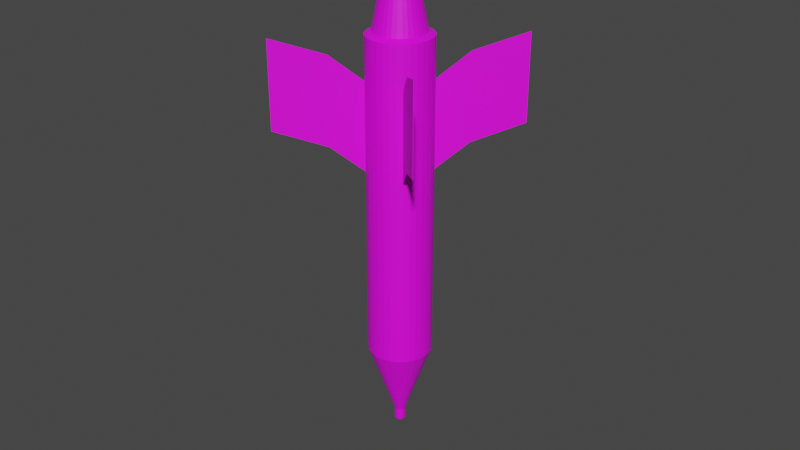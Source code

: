 # Source: 9M14_Malyutka.blend  (saved by Blender 2.80.75; exported with 4.5.12 LTS)
import bpy
from mathutils import Matrix  # noqa: F401  (used for matrix-valued properties, if any)

bpy.ops.wm.read_factory_settings(use_empty=True)
scene = bpy.context.scene
scene.name = 'Scene'

# ---- collections
col_collection = bpy.data.collections.new('Collection'); scene.collection.children.link(col_collection)

# ---- images (referenced by path relative to the original .blend; pixels are not part of the script)
import os
ASSET_DIR = os.environ.get("B2B_ASSET_DIR", "")  # directory of the original .blend (textures are referenced by path, not embedded)
HERE = os.path.dirname(os.path.abspath(__file__))  # packed textures are extracted next to this script under _unpacked/

def load_image(name, relpath, width, height, colorspace="sRGB"):
    """Load a texture the original file referenced (path relative to the .blend, or extracted next to this script)."""
    p = next((c for c in (os.path.join(HERE, relpath), os.path.join(ASSET_DIR, relpath)) if relpath and os.path.exists(c)), "")
    if p:
        img = bpy.data.images.load(p, check_existing=True)
        img.name = name
    else:  # same state as the original file: an image datablock whose file is absent (Cycles renders it pink)
        img = bpy.data.images.new(name, width, height)
        img.source = "FILE"
        img.filepath = "//" + (relpath or name)
    img.colorspace_settings.name = colorspace
    return img
img_9m14malyutka_png = load_image('9M14Malyutka.png', '9M14Malyutka.png', 1024, 1024, 'sRGB')

# ---- materials (node trees are filled in below, after node groups)
mat_9m14malyutka = bpy.data.materials.new('9M14Malyutka')
mat_9m14malyutka.use_transparent_shadow = False

# ---- material node trees
mat_9m14malyutka.use_nodes = True; mat_9m14malyutka.node_tree.nodes.clear()
_N = mat_9m14malyutka.node_tree.nodes; _L = mat_9m14malyutka.node_tree.links
n0 = _N.new('ShaderNodeOutputMaterial'); n0.name = 'Material Output'; n0.location = (300, 300)
n1 = _N.new('ShaderNodeBsdfPrincipled'); n1.name = 'Principled BSDF'; n1.location = (10, 300)
n1.distribution = 'GGX'
n1.subsurface_method = 'BURLEY'
n1.inputs[3].default_value = 1.45
n1.inputs[27].default_value = (0.0, 0.0, 0.0, 1.0)
n1.inputs[28].default_value = 1.0
n2 = _N.new('ShaderNodeTexImage'); n2.name = 'Image Texture'; n2.location = (-280, 280)
n2.image = img_9m14malyutka_png
_L.new(n1.outputs[0], n0.inputs[0])
_L.new(n2.outputs[0], n1.inputs[0])
n0.is_active_output = True

# ---- world
world_world = bpy.data.worlds.new('World'); scene.world = world_world
world_world.use_nodes = True; world_world.node_tree.nodes.clear()
_N = world_world.node_tree.nodes; _L = world_world.node_tree.links
n0 = _N.new('ShaderNodeOutputWorld'); n0.name = 'World Output'; n0.location = (300, 300)
n1 = _N.new('ShaderNodeBackground'); n1.name = 'Background'; n1.location = (10, 300)
n1.inputs[0].default_value = (0.05088, 0.05088, 0.05088, 1.0)
_L.new(n1.outputs[0], n0.inputs[0])
n0.is_active_output = True
world_world.color = (0.05088, 0.05088, 0.05088)
world_world.use_sun_shadow = False
world_world.sun_shadow_jitter_overblur = 0.0

# ---- meshes
me_cylinder = bpy.data.meshes.new('Cylinder')
me_cylinder.from_pydata([(-1.17e-08, 1.0, -4.84), (-1.17e-08, 1.0, 5.287), (0.1951, 0.9808, -4.84), (0.1951, 0.9808, 5.287), (0.3827, 0.9239, -4.84), (0.3827, 0.9239, 5.287), (0.5556, 0.8315, -4.84), (0.5556, 0.8315, 5.287), (0.7071, 0.7071, -4.84), (0.7071, 0.7071, 5.287), (0.8315, 0.5556, -4.84), (0.8315, 0.5556, 5.287), (0.9239, 0.3827, -4.84), (0.9239, 0.3827, 5.287), (0.9808, 0.1951, -4.84), (0.9808, 0.1951, 5.287), (1.0, -2.358e-07, -4.84), (1.0, 3.777e-07, 5.287), (0.9808, -0.1951, -4.84), (0.9808, -0.1951, 5.287), (0.9239, -0.3827, -4.84), (0.9239, -0.3827, 5.287), (0.8315, -0.5556, -4.84), (0.8315, -0.5556, 5.287), (0.7071, -0.7071, -4.84), (0.7071, -0.7071, 5.287), (0.5556, -0.8315, -4.84), (0.5556, -0.8315, 5.287), (0.3827, -0.9239, -4.84), (0.3827, -0.9239, 5.287), (0.1951, -0.9808, -4.84), (0.1951, -0.9808, 5.287), (-3.375e-07, -1.0, -4.84), (-3.375e-07, -1.0, 5.287), (-0.1951, -0.9808, -4.84), (-0.1951, -0.9808, 5.287), (-0.3827, -0.9239, -4.84), (-0.3827, -0.9239, 5.287), (-0.5556, -0.8315, -4.84), (-0.5556, -0.8315, 5.287), (-0.7071, -0.7071, -4.84), (-0.7071, -0.7071, 5.287), (-0.8315, -0.5556, -4.84), (-0.8315, -0.5556, 5.287), (-0.9239, -0.3827, -4.84), (-0.9239, -0.3827, 5.287), (-0.9808, -0.1951, -4.84), (-0.9808, -0.1951, 5.287), (-1.0, 6.543e-07, -4.84), (-1.0, 1.268e-06, 5.287), (-0.9808, 0.1951, -4.84), (-0.9808, 0.1951, 5.287), (-0.9239, 0.3827, -4.84), (-0.9239, 0.3827, 5.287), (-0.8315, 0.5556, -4.84), (-0.8315, 0.5556, 5.287), (-0.7071, 0.7071, -4.84), (-0.7071, 0.7071, 5.287), (-0.5556, 0.8315, -4.84), (-0.5556, 0.8315, 5.287), (-0.3827, 0.9239, -4.84), (-0.3827, 0.9239, 5.287), (-0.1951, 0.9808, -4.84), (-0.1951, 0.9808, 5.287), (9.377e-08, 0.1693, -7.204), (0.03304, 0.1661, -7.204), (0.0648, 0.1564, -7.204), (0.09408, 0.1408, -7.204), (0.1197, 0.1197, -7.204), (0.1408, 0.09408, -7.204), (0.1564, 0.0648, -7.204), (0.1661, 0.03304, -7.204), (0.1693, -1.582e-08, -7.204), (0.1661, -0.03304, -7.204), (0.1564, -0.0648, -7.204), (0.1408, -0.09408, -7.204), (0.1197, -0.1197, -7.204), (0.09408, -0.1408, -7.204), (0.0648, -0.1564, -7.204), (0.03304, -0.1661, -7.204), (3.859e-08, -0.1693, -7.204), (-0.03304, -0.1661, -7.204), (-0.0648, -0.1564, -7.204), (-0.09408, -0.1408, -7.204), (-0.1197, -0.1197, -7.204), (-0.1408, -0.09408, -7.204), (-0.1564, -0.0648, -7.204), (-0.1661, -0.03304, -7.204), (-0.1693, 1.349e-07, -7.204), (-0.1661, 0.03304, -7.204), (-0.1564, 0.0648, -7.204), (-0.1408, 0.09408, -7.204), (-0.1197, 0.1197, -7.204), (-0.09408, 0.1408, -7.204), (-0.0648, 0.1564, -7.204), (-0.03304, 0.1661, -7.204), (-2.117e-06, 0.1693, -7.586), (0.03303, 0.1661, -7.586), (0.0648, 0.1564, -7.586), (0.09408, 0.1408, -7.586), (0.1197, 0.1197, -7.586), (0.1408, 0.09408, -7.586), (0.1564, 0.0648, -7.586), (0.1661, 0.03304, -7.586), (0.1693, -1.582e-08, -7.586), (0.1661, -0.03304, -7.586), (0.1564, -0.0648, -7.586), (0.1408, -0.09408, -7.586), (0.1197, -0.1197, -7.586), (0.09408, -0.1408, -7.586), (0.0648, -0.1564, -7.586), (0.03303, -0.1661, -7.586), (-2.173e-06, -0.1693, -7.586), (-0.03304, -0.1661, -7.586), (-0.0648, -0.1564, -7.586), (-0.09408, -0.1408, -7.586), (-0.1197, -0.1197, -7.586), (-0.1408, -0.09408, -7.586), (-0.1564, -0.0648, -7.586), (-0.1661, -0.03304, -7.586), (-0.1693, 1.349e-07, -7.586), (-0.1661, 0.03304, -7.586), (-0.1564, 0.0648, -7.586), (-0.1408, 0.09408, -7.586), (-0.1197, 0.1197, -7.586), (-0.09408, 0.1408, -7.586), (-0.0648, 0.1564, -7.586), (-0.03304, 0.1661, -7.586), (-2.114e-06, 0.133, -7.648), (0.02595, 0.1305, -7.648), (0.0509, 0.1229, -7.648), (0.07389, 0.1106, -7.648), (0.09405, 0.09405, -7.648), (0.1106, 0.07389, -7.648), (0.1229, 0.0509, -7.648), (0.1304, 0.02595, -7.648), (0.133, -7.269e-09, -7.648), (0.1304, -0.02595, -7.648), (0.1229, -0.0509, -7.648), (0.1106, -0.07389, -7.648), (0.09405, -0.09405, -7.648), (0.07389, -0.1106, -7.648), (0.0509, -0.1229, -7.648), (0.02595, -0.1305, -7.648), (-2.157e-06, -0.133, -7.648), (-0.02595, -0.1305, -7.648), (-0.0509, -0.1229, -7.648), (-0.0739, -0.1106, -7.648), (-0.09405, -0.09405, -7.648), (-0.1106, -0.07389, -7.648), (-0.1229, -0.0509, -7.648), (-0.1305, -0.02595, -7.648), (-0.133, 1.111e-07, -7.648), (-0.1305, 0.02595, -7.648), (-0.1229, 0.0509, -7.648), (-0.1106, 0.07389, -7.648), (-0.09405, 0.09405, -7.648), (-0.0739, 0.1106, -7.648), (-0.0509, 0.1229, -7.648), (-0.02595, 0.1305, -7.648), (-2.11e-06, 0.09298, -7.68), (0.01814, 0.09119, -7.68), (0.03558, 0.0859, -7.68), (0.05165, 0.07731, -7.68), (0.06574, 0.06575, -7.68), (0.07731, 0.05166, -7.68), (0.0859, 0.03558, -7.68), (0.09119, 0.01814, -7.68), (0.09298, 3.479e-09, -7.68), (0.09119, -0.01814, -7.68), (0.0859, -0.03558, -7.68), (0.07731, -0.05166, -7.68), (0.06574, -0.06575, -7.68), (0.05165, -0.07731, -7.68), (0.03558, -0.0859, -7.68), (0.01814, -0.09119, -7.68), (-2.14e-06, -0.09298, -7.68), (-0.01814, -0.09119, -7.68), (-0.03558, -0.0859, -7.68), (-0.05166, -0.07731, -7.68), (-0.06575, -0.06575, -7.68), (-0.07731, -0.05166, -7.68), (-0.0859, -0.03558, -7.68), (-0.09119, -0.01814, -7.68), (-0.09298, 8.624e-08, -7.68), (-0.09119, 0.01814, -7.68), (-0.0859, 0.03558, -7.68), (-0.07731, 0.05166, -7.68), (-0.06575, 0.06575, -7.68), (-0.05166, 0.07731, -7.68), (-0.03558, 0.0859, -7.68), (-0.01814, 0.09119, -7.68), (-2.105e-06, 0.0467, -7.702), (0.009108, 0.0458, -7.702), (0.01787, 0.04314, -7.702), (0.02594, 0.03883, -7.702), (0.03302, 0.03302, -7.702), (0.03883, 0.02594, -7.702), (0.04314, 0.01787, -7.702), (0.0458, 0.00911, -7.702), (0.0467, 1.565e-08, -7.702), (0.0458, -0.00911, -7.702), (0.04314, -0.01787, -7.702), (0.03883, -0.02594, -7.702), (0.03302, -0.03302, -7.702), (0.02594, -0.03883, -7.702), (0.01787, -0.04314, -7.702), (0.009108, -0.0458, -7.702), (-2.12e-06, -0.0467, -7.702), (-0.009112, -0.0458, -7.702), (-0.01787, -0.04314, -7.702), (-0.02595, -0.03883, -7.702), (-0.03302, -0.03302, -7.702), (-0.03883, -0.02594, -7.702), (-0.04315, -0.01787, -7.702), (-0.0458, -0.00911, -7.702), (-0.0467, 5.722e-08, -7.702), (-0.0458, 0.00911, -7.702), (-0.04315, 0.01787, -7.702), (-0.03883, 0.02594, -7.702), (-0.03302, 0.03302, -7.702), (-0.02595, 0.03883, -7.702), (-0.01787, 0.04314, -7.702), (-0.009112, 0.0458, -7.702), (-2.1e-06, 2.545e-08, -7.724), (-0.3072, 0.7415, 5.375), (-0.4459, 0.6674, 5.375), (-0.5676, 0.5676, 5.375), (-0.6674, 0.4459, 5.375), (-0.7415, 0.3072, 5.375), (-0.7872, 0.1566, 5.375), (-0.8026, 1.142e-06, 5.375), (-0.7872, -0.1566, 5.375), (-0.7415, -0.3072, 5.375), (-0.6674, -0.4459, 5.375), (-0.5676, -0.5676, 5.375), (-0.4459, -0.6674, 5.375), (-0.3072, -0.7415, 5.375), (-0.1566, -0.7872, 5.375), (-2.472e-07, -0.8026, 5.375), (0.1566, -0.7872, 5.375), (0.3072, -0.7415, 5.375), (0.4459, -0.6674, 5.375), (0.5676, -0.5676, 5.375), (0.6674, -0.4459, 5.375), (0.7415, -0.3072, 5.375), (0.7872, -0.1566, 5.375), (0.8026, 4.275e-07, 5.375), (0.7872, 0.1566, 5.375), (0.7415, 0.3072, 5.375), (0.6674, 0.4459, 5.375), (0.5676, 0.5676, 5.375), (0.4459, 0.6674, 5.375), (0.3072, 0.7415, 5.375), (1.429e-08, 0.8026, 5.375), (0.1566, 0.7872, 5.375), (-0.1566, 0.7872, 5.375), (2.055e-07, 0.4255, 6.506), (-0.08301, 0.4173, 6.506), (-0.1628, 0.3931, 6.506), (-0.2364, 0.3538, 6.506), (-0.3009, 0.3009, 6.506), (-0.3538, 0.2364, 6.506), (-0.3931, 0.1628, 6.506), (-0.4173, 0.08301, 6.506), (-0.4255, 8.693e-07, 6.506), (-0.4173, -0.08301, 6.506), (-0.3931, -0.1628, 6.506), (-0.3538, -0.2364, 6.506), (-0.3009, -0.3009, 6.506), (-0.2364, -0.3538, 6.506), (-0.1628, -0.3931, 6.506), (-0.08301, -0.4173, 6.506), (1.064e-07, -0.4255, 6.506), (0.08301, -0.4173, 6.506), (0.1628, -0.3931, 6.506), (0.2364, -0.3538, 6.506), (0.3009, -0.3009, 6.506), (0.3538, -0.2364, 6.506), (0.3931, -0.1628, 6.506), (0.4173, -0.08301, 6.506), (0.4255, 4.503e-07, 6.506), (0.4173, 0.08301, 6.506), (0.3931, 0.1628, 6.506), (0.3538, 0.2364, 6.506), (0.3009, 0.3009, 6.506), (0.2364, 0.3538, 6.506), (0.1628, 0.3931, 6.506), (0.08301, 0.4173, 6.506), (0.4767, 0.3185, 6.506), (0.4054, 0.4054, 6.506), (0.5297, 0.2194, 6.506), (0.5623, 0.1119, 6.506), (0.5734, 4.736e-07, 6.506), (0.5623, -0.1119, 6.506), (0.5297, -0.2194, 6.506), (0.4767, -0.3185, 6.506), (0.4054, -0.4054, 6.506), (0.3185, -0.4767, 6.506), (0.2194, -0.5297, 6.506), (0.1119, -0.5623, 6.506), (6.251e-08, -0.5734, 6.506), (-0.1119, -0.5623, 6.506), (-0.2194, -0.5297, 6.506), (-0.3185, -0.4767, 6.506), (-0.4054, -0.4054, 6.506), (-0.4767, -0.3185, 6.506), (-0.5297, -0.2194, 6.506), (-0.5623, -0.1119, 6.506), (-0.5734, 9.84e-07, 6.506), (-0.5623, 0.1119, 6.506), (-0.5297, 0.2194, 6.506), (-0.4767, 0.3185, 6.506), (-0.4054, 0.4054, 6.506), (-0.3185, 0.4767, 6.506), (-0.2194, 0.5297, 6.506), (-0.1119, 0.5623, 6.506), (2.493e-07, 0.5734, 6.506), (0.3185, 0.4767, 6.506), (0.2194, 0.5297, 6.506), (0.1119, 0.5623, 6.506), (0.3538, 0.2364, 5.496), (0.3009, 0.3009, 5.496), (0.3931, 0.1628, 5.496), (0.4173, 0.08301, 5.496), (0.4255, 4.503e-07, 5.496), (0.4173, -0.08301, 5.496), (0.3931, -0.1628, 5.496), (0.3538, -0.2364, 5.496), (0.3009, -0.3009, 5.496), (0.2364, -0.3538, 5.496), (0.1628, -0.3931, 5.496), (0.08301, -0.4173, 5.496), (-1.171e-06, -0.4255, 5.496), (-0.08301, -0.4173, 5.496), (-0.1628, -0.3931, 5.496), (-0.2364, -0.3538, 5.496), (-0.3009, -0.3009, 5.496), (-0.3538, -0.2364, 5.496), (-0.3931, -0.1628, 5.496), (-0.4173, -0.08301, 5.496), (-0.4255, 8.693e-07, 5.496), (-0.4173, 0.08301, 5.496), (-0.3931, 0.1628, 5.496), (-0.3538, 0.2364, 5.496), (-0.3009, 0.3009, 5.496), (-0.2364, 0.3538, 5.496), (-0.1628, 0.3931, 5.496), (-0.08301, 0.4173, 5.496), (-1.072e-06, 0.4255, 5.496), (0.2364, 0.3538, 5.496), (0.1628, 0.3931, 5.496), (0.08301, 0.4173, 5.496), (2.017, 0.009593, 1.987), (0.9908, 0.009593, 1.181), (2.017, 0.009594, 4.739), (0.9908, 0.009593, 3.935), (2.017, -0.009593, 1.987), (0.9908, -0.009593, 1.181), (2.017, -0.009593, 4.739), (0.9908, -0.009593, 3.935), (3.649, 0.009593, 2.535), (3.649, 0.009594, 5.247), (3.649, -0.009593, 2.535), (3.649, -0.009592, 5.247), (-2.017, 0.009593, 1.987), (-0.9908, 0.009593, 1.181), (-2.017, 0.009593, 4.739), (-0.9908, 0.009593, 3.935), (-2.017, -0.009593, 1.987), (-0.9908, -0.009593, 1.181), (-2.017, -0.009593, 4.739), (-0.9908, -0.009593, 3.935), (-3.649, 0.009593, 2.535), (-3.649, 0.009593, 5.247), (-3.649, -0.009593, 2.535), (-3.649, -0.009593, 5.247), (-0.009593, 2.017, 1.987), (-0.009593, 0.9908, 1.181), (-0.009593, 2.017, 4.739), (-0.009593, 0.9908, 3.935), (0.009593, 2.017, 1.987), (0.009593, 0.9908, 1.181), (0.009593, 2.017, 4.739), (0.009593, 0.9908, 3.935), (-0.009593, 3.649, 2.535), (-0.009593, 3.649, 5.247), (0.009593, 3.649, 2.535), (0.009593, 3.649, 5.247), (-0.009593, -2.017, 1.987), (-0.009593, -0.9908, 1.181), (-0.009593, -2.017, 4.739), (-0.009593, -0.9908, 3.935), (0.009593, -2.017, 1.987), (0.009593, -0.9908, 1.181), (0.009593, -2.017, 4.739), (0.009593, -0.9908, 3.935), (-0.009593, -3.649, 2.535), (-0.009593, -3.649, 5.247), (0.009593, -3.649, 2.535), (0.009593, -3.649, 5.247)], [], [(0, 1, 3, 2), (2, 3, 5, 4), (4, 5, 7, 6), (6, 7, 9, 8), (8, 9, 11, 10), (10, 11, 13, 12), (12, 13, 15, 14), (14, 15, 17, 16), (16, 17, 19, 18), (18, 19, 21, 20), (20, 21, 23, 22), (22, 23, 25, 24), (24, 25, 27, 26), (26, 27, 29, 28), (28, 29, 31, 30), (30, 31, 33, 32), (32, 33, 35, 34), (34, 35, 37, 36), (36, 37, 39, 38), (38, 39, 41, 40), (40, 41, 43, 42), (42, 43, 45, 44), (44, 45, 47, 46), (46, 47, 49, 48), (48, 49, 51, 50), (50, 51, 53, 52), (52, 53, 55, 54), (54, 55, 57, 56), (56, 57, 59, 58), (58, 59, 61, 60), (7, 5, 253, 252), (60, 61, 63, 62), (62, 63, 1, 0), (40, 42, 85, 84), (83, 84, 116, 115), (58, 60, 94, 93), (14, 16, 72, 71), (32, 34, 81, 80), (50, 52, 90, 89), (6, 8, 68, 67), (24, 26, 77, 76), (42, 44, 86, 85), (60, 62, 95, 94), (16, 18, 73, 72), (34, 36, 82, 81), (52, 54, 91, 90), (8, 10, 69, 68), (26, 28, 78, 77), (44, 46, 87, 86), (0, 2, 65, 64), (62, 0, 64, 95), (18, 20, 74, 73), (36, 38, 83, 82), (54, 56, 92, 91), (10, 12, 70, 69), (28, 30, 79, 78), (46, 48, 88, 87), (2, 4, 66, 65), (20, 22, 75, 74), (38, 40, 84, 83), (56, 58, 93, 92), (12, 14, 71, 70), (30, 32, 80, 79), (48, 50, 89, 88), (4, 6, 67, 66), (22, 24, 76, 75), (118, 119, 151, 150), (70, 71, 103, 102), (84, 85, 117, 116), (71, 72, 104, 103), (85, 86, 118, 117), (72, 73, 105, 104), (86, 87, 119, 118), (73, 74, 106, 105), (87, 88, 120, 119), (74, 75, 107, 106), (88, 89, 121, 120), (75, 76, 108, 107), (89, 90, 122, 121), (76, 77, 109, 108), (90, 91, 123, 122), (77, 78, 110, 109), (64, 65, 97, 96), (91, 92, 124, 123), (78, 79, 111, 110), (65, 66, 98, 97), (92, 93, 125, 124), (79, 80, 112, 111), (66, 67, 99, 98), (93, 94, 126, 125), (80, 81, 113, 112), (67, 68, 100, 99), (94, 95, 127, 126), (81, 82, 114, 113), (68, 69, 101, 100), (95, 64, 96, 127), (82, 83, 115, 114), (69, 70, 102, 101), (153, 154, 186, 185), (105, 106, 138, 137), (119, 120, 152, 151), (106, 107, 139, 138), (120, 121, 153, 152), (107, 108, 140, 139), (121, 122, 154, 153), (108, 109, 141, 140), (122, 123, 155, 154), (109, 110, 142, 141), (96, 97, 129, 128), (123, 124, 156, 155), (110, 111, 143, 142), (97, 98, 130, 129), (124, 125, 157, 156), (111, 112, 144, 143), (98, 99, 131, 130), (125, 126, 158, 157), (112, 113, 145, 144), (99, 100, 132, 131), (126, 127, 159, 158), (113, 114, 146, 145), (100, 101, 133, 132), (127, 96, 128, 159), (114, 115, 147, 146), (101, 102, 134, 133), (115, 116, 148, 147), (102, 103, 135, 134), (116, 117, 149, 148), (103, 104, 136, 135), (117, 118, 150, 149), (104, 105, 137, 136), (161, 162, 194, 193), (140, 141, 173, 172), (154, 155, 187, 186), (141, 142, 174, 173), (128, 129, 161, 160), (155, 156, 188, 187), (142, 143, 175, 174), (129, 130, 162, 161), (156, 157, 189, 188), (143, 144, 176, 175), (130, 131, 163, 162), (157, 158, 190, 189), (144, 145, 177, 176), (131, 132, 164, 163), (158, 159, 191, 190), (145, 146, 178, 177), (132, 133, 165, 164), (159, 128, 160, 191), (146, 147, 179, 178), (133, 134, 166, 165), (147, 148, 180, 179), (134, 135, 167, 166), (148, 149, 181, 180), (135, 136, 168, 167), (149, 150, 182, 181), (136, 137, 169, 168), (150, 151, 183, 182), (137, 138, 170, 169), (151, 152, 184, 183), (138, 139, 171, 170), (152, 153, 185, 184), (139, 140, 172, 171), (196, 197, 224), (188, 189, 221, 220), (175, 176, 208, 207), (162, 163, 195, 194), (189, 190, 222, 221), (176, 177, 209, 208), (163, 164, 196, 195), (190, 191, 223, 222), (177, 178, 210, 209), (164, 165, 197, 196), (191, 160, 192, 223), (178, 179, 211, 210), (165, 166, 198, 197), (179, 180, 212, 211), (166, 167, 199, 198), (180, 181, 213, 212), (167, 168, 200, 199), (181, 182, 214, 213), (168, 169, 201, 200), (182, 183, 215, 214), (169, 170, 202, 201), (183, 184, 216, 215), (170, 171, 203, 202), (184, 185, 217, 216), (171, 172, 204, 203), (185, 186, 218, 217), (172, 173, 205, 204), (186, 187, 219, 218), (173, 174, 206, 205), (160, 161, 193, 192), (187, 188, 220, 219), (174, 175, 207, 206), (15, 13, 249, 248), (223, 192, 224), (210, 211, 224), (197, 198, 224), (211, 212, 224), (198, 199, 224), (212, 213, 224), (199, 200, 224), (213, 214, 224), (200, 201, 224), (214, 215, 224), (201, 202, 224), (215, 216, 224), (202, 203, 224), (216, 217, 224), (203, 204, 224), (217, 218, 224), (204, 205, 224), (218, 219, 224), (205, 206, 224), (192, 193, 224), (219, 220, 224), (206, 207, 224), (193, 194, 224), (220, 221, 224), (207, 208, 224), (194, 195, 224), (221, 222, 224), (208, 209, 224), (195, 196, 224), (222, 223, 224), (209, 210, 224), (59, 57, 227, 226), (41, 39, 236, 235), (23, 21, 245, 244), (5, 3, 255, 253), (49, 47, 232, 231), (31, 29, 241, 240), (13, 11, 250, 249), (57, 55, 228, 227), (39, 37, 237, 236), (21, 19, 246, 245), (1, 63, 256, 254), (3, 1, 254, 255), (47, 45, 233, 232), (29, 27, 242, 241), (11, 9, 251, 250), (55, 53, 229, 228), (37, 35, 238, 237), (19, 17, 247, 246), (63, 61, 225, 256), (45, 43, 234, 233), (27, 25, 243, 242), (9, 7, 252, 251), (53, 51, 230, 229), (35, 33, 239, 238), (17, 15, 248, 247), (61, 59, 226, 225), (43, 41, 235, 234), (25, 23, 244, 243), (236, 237, 303, 304), (33, 31, 240, 239), (51, 49, 231, 230), (286, 287, 351, 350), (254, 256, 316, 317), (250, 251, 290, 289), (237, 238, 302, 303), (256, 225, 315, 316), (251, 252, 318, 290), (238, 239, 301, 302), (225, 226, 314, 315), (252, 253, 319, 318), (239, 240, 300, 301), (226, 227, 313, 314), (253, 255, 320, 319), (240, 241, 299, 300), (227, 228, 312, 313), (255, 254, 317, 320), (241, 242, 298, 299), (228, 229, 311, 312), (242, 243, 297, 298), (229, 230, 310, 311), (243, 244, 296, 297), (230, 231, 309, 310), (244, 245, 295, 296), (231, 232, 308, 309), (245, 246, 294, 295), (232, 233, 307, 308), (246, 247, 293, 294), (233, 234, 306, 307), (247, 248, 292, 293), (234, 235, 305, 306), (248, 249, 291, 292), (235, 236, 304, 305), (249, 250, 289, 291), (285, 284, 289, 290), (284, 283, 291, 289), (283, 282, 292, 291), (282, 281, 293, 292), (281, 280, 294, 293), (280, 279, 295, 294), (279, 278, 296, 295), (278, 277, 297, 296), (277, 276, 298, 297), (276, 275, 299, 298), (275, 274, 300, 299), (274, 273, 301, 300), (273, 272, 302, 301), (272, 271, 303, 302), (271, 270, 304, 303), (270, 269, 305, 304), (269, 268, 306, 305), (268, 267, 307, 306), (267, 266, 308, 307), (266, 265, 309, 308), (265, 264, 310, 309), (264, 263, 311, 310), (263, 262, 312, 311), (262, 261, 313, 312), (261, 260, 314, 313), (260, 259, 315, 314), (259, 258, 316, 315), (258, 257, 317, 316), (286, 285, 290, 318), (287, 286, 318, 319), (288, 287, 319, 320), (257, 288, 320, 317), (352, 349, 348, 347, 346, 345, 344, 343, 342, 341, 340, 339, 338, 337, 336, 335, 334, 333, 332, 331, 330, 329, 328, 327, 326, 325, 324, 323, 321, 322, 350, 351), (268, 269, 337, 338), (281, 282, 324, 325), (287, 288, 352, 351), (267, 268, 338, 339), (280, 281, 325, 326), (288, 257, 349, 352), (266, 267, 339, 340), (279, 280, 326, 327), (265, 266, 340, 341), (278, 279, 327, 328), (264, 265, 341, 342), (277, 278, 328, 329), (263, 264, 342, 343), (276, 277, 329, 330), (262, 263, 343, 344), (275, 276, 330, 331), (261, 262, 344, 345), (274, 275, 331, 332), (260, 261, 345, 346), (273, 274, 332, 333), (259, 260, 346, 347), (272, 273, 333, 334), (258, 259, 347, 348), (271, 272, 334, 335), (284, 285, 322, 321), (257, 258, 348, 349), (270, 271, 335, 336), (283, 284, 321, 323), (285, 286, 350, 322), (269, 270, 336, 337), (282, 283, 323, 324), (353, 354, 356, 355), (355, 356, 360, 359), (359, 360, 358, 357), (357, 358, 354, 353), (353, 355, 362, 361), (362, 364, 363, 361), (359, 357, 363, 364), (357, 353, 361, 363), (355, 359, 364, 362), (365, 367, 368, 366), (367, 371, 372, 368), (371, 369, 370, 372), (369, 365, 366, 370), (365, 373, 374, 367), (374, 373, 375, 376), (371, 376, 375, 369), (369, 375, 373, 365), (367, 374, 376, 371), (377, 378, 380, 379), (379, 380, 384, 383), (383, 384, 382, 381), (381, 382, 378, 377), (377, 379, 386, 385), (386, 388, 387, 385), (383, 381, 387, 388), (381, 377, 385, 387), (379, 383, 388, 386), (389, 391, 392, 390), (391, 395, 396, 392), (395, 393, 394, 396), (393, 389, 390, 394), (389, 397, 398, 391), (398, 397, 399, 400), (395, 400, 399, 393), (393, 399, 397, 389), (391, 398, 400, 395)])
_uv = me_cylinder.uv_layers.new(name='UVMap')
_uv.uv.foreach_set('vector', [1.0, 0.5, 1.0, 1.0, 0.9688, 1.0, 0.9688, 0.5, 0.9688, 0.5, 0.9688, 1.0, 0.9375, 1.0, 0.9375, 0.5, 0.9375, 0.5, 0.9375, 1.0, 0.9062, 1.0, 0.9062, 0.5, 0.9062, 0.5, 0.9062, 1.0, 0.875, 1.0, 0.875, 0.5, 0.875, 0.5, 0.875, 1.0, 0.8438, 1.0, 0.8438, 0.5, 0.8438, 0.5, 0.8438, 1.0, 0.8125, 1.0, 0.8125, 0.5, 0.8125, 0.5, 0.8125, 1.0, 0.7812, 1.0, 0.7812, 0.5, 0.7812, 0.5, 0.7812, 1.0, 0.75, 1.0, 0.75, 0.5, 0.75, 0.5, 0.75, 1.0, 0.7188, 1.0, 0.7188, 0.5, 0.7188, 0.5, 0.7188, 1.0, 0.6875, 1.0, 0.6875, 0.5, 0.6875, 0.5, 0.6875, 1.0, 0.6562, 1.0, 0.6562, 0.5, 0.6562, 0.5, 0.6562, 1.0, 0.625, 1.0, 0.625, 0.5, 0.625, 0.5, 0.625, 1.0, 0.5938, 1.0, 0.5938, 0.5, 0.5938, 0.5, 0.5938, 1.0, 0.5625, 1.0, 0.5625, 0.5, 0.5625, 0.5, 0.5625, 1.0, 0.5312, 1.0, 0.5312, 0.5, 0.5312, 0.5, 0.5312, 1.0, 0.5, 1.0, 0.5, 0.5, 0.5, 0.5, 0.5, 1.0, 0.4688, 1.0, 0.4688, 0.5, 0.4688, 0.5, 0.4688, 1.0, 0.4375, 1.0, 0.4375, 0.5, 0.4375, 0.5, 0.4375, 1.0, 0.4062, 1.0, 0.4062, 0.5, 0.4062, 0.5, 0.4062, 1.0, 0.375, 1.0, 0.375, 0.5, 0.375, 0.5, 0.375, 1.0, 0.3438, 1.0, 0.3438, 0.5, 0.3438, 0.5, 0.3438, 1.0, 0.3125, 1.0, 0.3125, 0.5, 0.3125, 0.5, 0.3125, 1.0, 0.2812, 1.0, 0.2812, 0.5, 0.2812, 0.5, 0.2812, 1.0, 0.25, 1.0, 0.25, 0.5, 0.25, 0.5, 0.25, 1.0, 0.2188, 1.0, 0.2188, 0.5, 0.2188, 0.5, 0.2188, 1.0, 0.1875, 1.0, 0.1875, 0.5, 0.1875, 0.5, 0.1875, 1.0, 0.1562, 1.0, 0.1562, 0.5, 0.1562, 0.5, 0.1562, 1.0, 0.125, 1.0, 0.125, 0.5, 0.125, 0.5, 0.125, 1.0, 0.09375, 1.0, 0.09375, 0.5, 0.09375, 0.5, 0.09375, 1.0, 0.0625, 1.0, 0.0625, 0.5, 0.1877, 0.2405, 0.1731, 0.2484, 0.1667, 0.2329, 0.1784, 0.2267, 0.0625, 0.5, 0.0625, 1.0, 0.03125, 1.0, 0.03125, 0.5, 0.03125, 0.5, 0.03125, 1.0, 0.0, 1.0, 0.0, 0.5, 0.375, 0.5, 0.3438, 0.5, 0.3438, 0.5, 0.375, 0.5, 0.4062, 0.5, 0.375, 0.5, 0.375, 0.5, 0.4062, 0.5, 0.09375, 0.5, 0.0625, 0.5, 0.0625, 0.5, 0.09375, 0.5, 0.7812, 0.5, 0.75, 0.5, 0.75, 0.5, 0.7812, 0.5, 0.5, 0.5, 0.4688, 0.5, 0.4688, 0.5, 0.5, 0.5, 0.2188, 0.5, 0.1875, 0.5, 0.1875, 0.5, 0.2188, 0.5, 0.9062, 0.5, 0.875, 0.5, 0.875, 0.5, 0.9062, 0.5, 0.625, 0.5, 0.5938, 0.5, 0.5938, 0.5, 0.625, 0.5, 0.3438, 0.5, 0.3125, 0.5, 0.3125, 0.5, 0.3438, 0.5, 0.0625, 0.5, 0.03125, 0.5, 0.03125, 0.5, 0.0625, 0.5, 0.75, 0.5, 0.7188, 0.5, 0.7188, 0.5, 0.75, 0.5, 0.4688, 0.5, 0.4375, 0.5, 0.4375, 0.5, 0.4688, 0.5, 0.1875, 0.5, 0.1562, 0.5, 0.1562, 0.5, 0.1875, 0.5, 0.875, 0.5, 0.8438, 0.5, 0.8438, 0.5, 0.875, 0.5, 0.5938, 0.5, 0.5625, 0.5, 0.5625, 0.5, 0.5938, 0.5, 0.3125, 0.5, 0.2812, 0.5, 0.2812, 0.5, 0.3125, 0.5, 1.0, 0.5, 0.9688, 0.5, 0.9688, 0.5, 1.0, 0.5, 0.03125, 0.5, 0.0, 0.5, 0.0, 0.5, 0.03125, 0.5, 0.7188, 0.5, 0.6875, 0.5, 0.6875, 0.5, 0.7188, 0.5, 0.4375, 0.5, 0.4062, 0.5, 0.4062, 0.5, 0.4375, 0.5, 0.1562, 0.5, 0.125, 0.5, 0.125, 0.5, 0.1562, 0.5, 0.8438, 0.5, 0.8125, 0.5, 0.8125, 0.5, 0.8438, 0.5, 0.5625, 0.5, 0.5312, 0.5, 0.5312, 0.5, 0.5625, 0.5, 0.2812, 0.5, 0.25, 0.5, 0.25, 0.5, 0.2812, 0.5, 0.9688, 0.5, 0.9375, 0.5, 0.9375, 0.5, 0.9688, 0.5, 0.6875, 0.5, 0.6562, 0.5, 0.6562, 0.5, 0.6875, 0.5, 0.4062, 0.5, 0.375, 0.5, 0.375, 0.5, 0.4062, 0.5, 0.125, 0.5, 0.09375, 0.5, 0.09375, 0.5, 0.125, 0.5, 0.8125, 0.5, 0.7812, 0.5, 0.7812, 0.5, 0.8125, 0.5, 0.5312, 0.5, 0.5, 0.5, 0.5, 0.5, 0.5312, 0.5, 0.25, 0.5, 0.2188, 0.5, 0.2188, 0.5, 0.25, 0.5, 0.9375, 0.5, 0.9062, 0.5, 0.9062, 0.5, 0.9375, 0.5, 0.6562, 0.5, 0.625, 0.5, 0.625, 0.5, 0.6562, 0.5, 0.3125, 0.5, 0.2812, 0.5, 0.2812, 0.5, 0.3125, 0.5, 0.8125, 0.5, 0.7812, 0.5, 0.7812, 0.5, 0.8125, 0.5, 0.375, 0.5, 0.3438, 0.5, 0.3438, 0.5, 0.375, 0.5, 0.7812, 0.5, 0.75, 0.5, 0.75, 0.5, 0.7812, 0.5, 0.3438, 0.5, 0.3125, 0.5, 0.3125, 0.5, 0.3438, 0.5, 0.75, 0.5, 0.7188, 0.5, 0.7188, 0.5, 0.75, 0.5, 0.3125, 0.5, 0.2812, 0.5, 0.2812, 0.5, 0.3125, 0.5, 0.7188, 0.5, 0.6875, 0.5, 0.6875, 0.5, 0.7188, 0.5, 0.2812, 0.5, 0.25, 0.5, 0.25, 0.5, 0.2812, 0.5, 0.6875, 0.5, 0.6562, 0.5, 0.6562, 0.5, 0.6875, 0.5, 0.25, 0.5, 0.2188, 0.5, 0.2188, 0.5, 0.25, 0.5, 0.6562, 0.5, 0.625, 0.5, 0.625, 0.5, 0.6562, 0.5, 0.2188, 0.5, 0.1875, 0.5, 0.1875, 0.5, 0.2188, 0.5, 0.625, 0.5, 0.5938, 0.5, 0.5938, 0.5, 0.625, 0.5, 0.1875, 0.5, 0.1562, 0.5, 0.1562, 0.5, 0.1875, 0.5, 0.5938, 0.5, 0.5625, 0.5, 0.5625, 0.5, 0.5938, 0.5, 1.0, 0.5, 0.9688, 0.5, 0.9688, 0.5, 1.0, 0.5, 0.1562, 0.5, 0.125, 0.5, 0.125, 0.5, 0.1562, 0.5, 0.5625, 0.5, 0.5312, 0.5, 0.5312, 0.5, 0.5625, 0.5, 0.9688, 0.5, 0.9375, 0.5, 0.9375, 0.5, 0.9688, 0.5, 0.125, 0.5, 0.09375, 0.5, 0.09375, 0.5, 0.125, 0.5, 0.5312, 0.5, 0.5, 0.5, 0.5, 0.5, 0.5312, 0.5, 0.9375, 0.5, 0.9062, 0.5, 0.9062, 0.5, 0.9375, 0.5, 0.09375, 0.5, 0.0625, 0.5, 0.0625, 0.5, 0.09375, 0.5, 0.5, 0.5, 0.4688, 0.5, 0.4688, 0.5, 0.5, 0.5, 0.9062, 0.5, 0.875, 0.5, 0.875, 0.5, 0.9062, 0.5, 0.0625, 0.5, 0.03125, 0.5, 0.03125, 0.5, 0.0625, 0.5, 0.4688, 0.5, 0.4375, 0.5, 0.4375, 0.5, 0.4688, 0.5, 0.875, 0.5, 0.8438, 0.5, 0.8438, 0.5, 0.875, 0.5, 0.03125, 0.5, 0.0, 0.5, 0.0, 0.5, 0.03125, 0.5, 0.4375, 0.5, 0.4062, 0.5, 0.4062, 0.5, 0.4375, 0.5, 0.8438, 0.5, 0.8125, 0.5, 0.8125, 0.5, 0.8438, 0.5, 0.2188, 0.5, 0.1875, 0.5, 0.1875, 0.5, 0.2188, 0.5, 0.7188, 0.5, 0.6875, 0.5, 0.6875, 0.5, 0.7188, 0.5, 0.2812, 0.5, 0.25, 0.5, 0.25, 0.5, 0.2812, 0.5, 0.6875, 0.5, 0.6562, 0.5, 0.6562, 0.5, 0.6875, 0.5, 0.25, 0.5, 0.2188, 0.5, 0.2188, 0.5, 0.25, 0.5, 0.6562, 0.5, 0.625, 0.5, 0.625, 0.5, 0.6562, 0.5, 0.2188, 0.5, 0.1875, 0.5, 0.1875, 0.5, 0.2188, 0.5, 0.625, 0.5, 0.5938, 0.5, 0.5938, 0.5, 0.625, 0.5, 0.1875, 0.5, 0.1562, 0.5, 0.1562, 0.5, 0.1875, 0.5, 0.5938, 0.5, 0.5625, 0.5, 0.5625, 0.5, 0.5938, 0.5, 1.0, 0.5, 0.9688, 0.5, 0.9688, 0.5, 1.0, 0.5, 0.1562, 0.5, 0.125, 0.5, 0.125, 0.5, 0.1562, 0.5, 0.5625, 0.5, 0.5312, 0.5, 0.5312, 0.5, 0.5625, 0.5, 0.9688, 0.5, 0.9375, 0.5, 0.9375, 0.5, 0.9688, 0.5, 0.125, 0.5, 0.09375, 0.5, 0.09375, 0.5, 0.125, 0.5, 0.5312, 0.5, 0.5, 0.5, 0.5, 0.5, 0.5312, 0.5, 0.9375, 0.5, 0.9062, 0.5, 0.9062, 0.5, 0.9375, 0.5, 0.09375, 0.5, 0.0625, 0.5, 0.0625, 0.5, 0.09375, 0.5, 0.5, 0.5, 0.4688, 0.5, 0.4688, 0.5, 0.5, 0.5, 0.9062, 0.5, 0.875, 0.5, 0.875, 0.5, 0.9062, 0.5, 0.0625, 0.5, 0.03125, 0.5, 0.03125, 0.5, 0.0625, 0.5, 0.4688, 0.5, 0.4375, 0.5, 0.4375, 0.5, 0.4688, 0.5, 0.875, 0.5, 0.8438, 0.5, 0.8438, 0.5, 0.875, 0.5, 0.03125, 0.5, 0.0, 0.5, 0.0, 0.5, 0.03125, 0.5, 0.4375, 0.5, 0.4062, 0.5, 0.4062, 0.5, 0.4375, 0.5, 0.8438, 0.5, 0.8125, 0.5, 0.8125, 0.5, 0.8438, 0.5, 0.4062, 0.5, 0.375, 0.5, 0.375, 0.5, 0.4062, 0.5, 0.8125, 0.5, 0.7812, 0.5, 0.7812, 0.5, 0.8125, 0.5, 0.375, 0.5, 0.3438, 0.5, 0.3438, 0.5, 0.375, 0.5, 0.7812, 0.5, 0.75, 0.5, 0.75, 0.5, 0.7812, 0.5, 0.3438, 0.5, 0.3125, 0.5, 0.3125, 0.5, 0.3438, 0.5, 0.75, 0.5, 0.7188, 0.5, 0.7188, 0.5, 0.75, 0.5, 0.9688, 0.5, 0.9375, 0.5, 0.9375, 0.5, 0.9688, 0.5, 0.625, 0.5, 0.5938, 0.5, 0.5938, 0.5, 0.625, 0.5, 0.1875, 0.5, 0.1562, 0.5, 0.1562, 0.5, 0.1875, 0.5, 0.5938, 0.5, 0.5625, 0.5, 0.5625, 0.5, 0.5938, 0.5, 1.0, 0.5, 0.9688, 0.5, 0.9688, 0.5, 1.0, 0.5, 0.1562, 0.5, 0.125, 0.5, 0.125, 0.5, 0.1562, 0.5, 0.5625, 0.5, 0.5312, 0.5, 0.5312, 0.5, 0.5625, 0.5, 0.9688, 0.5, 0.9375, 0.5, 0.9375, 0.5, 0.9688, 0.5, 0.125, 0.5, 0.09375, 0.5, 0.09375, 0.5, 0.125, 0.5, 0.5312, 0.5, 0.5, 0.5, 0.5, 0.5, 0.5312, 0.5, 0.9375, 0.5, 0.9062, 0.5, 0.9062, 0.5, 0.9375, 0.5, 0.09375, 0.5, 0.0625, 0.5, 0.0625, 0.5, 0.09375, 0.5, 0.5, 0.5, 0.4688, 0.5, 0.4688, 0.5, 0.5, 0.5, 0.9062, 0.5, 0.875, 0.5, 0.875, 0.5, 0.9062, 0.5, 0.0625, 0.5, 0.03125, 0.5, 0.03125, 0.5, 0.0625, 0.5, 0.4688, 0.5, 0.4375, 0.5, 0.4375, 0.5, 0.4688, 0.5, 0.875, 0.5, 0.8438, 0.5, 0.8438, 0.5, 0.875, 0.5, 0.03125, 0.5, 0.0, 0.5, 0.0, 0.5, 0.03125, 0.5, 0.4375, 0.5, 0.4062, 0.5, 0.4062, 0.5, 0.4375, 0.5, 0.8438, 0.5, 0.8125, 0.5, 0.8125, 0.5, 0.8438, 0.5, 0.4062, 0.5, 0.375, 0.5, 0.375, 0.5, 0.4062, 0.5, 0.8125, 0.5, 0.7812, 0.5, 0.7812, 0.5, 0.8125, 0.5, 0.375, 0.5, 0.3438, 0.5, 0.3438, 0.5, 0.375, 0.5, 0.7812, 0.5, 0.75, 0.5, 0.75, 0.5, 0.7812, 0.5, 0.3438, 0.5, 0.3125, 0.5, 0.3125, 0.5, 0.3438, 0.5, 0.75, 0.5, 0.7188, 0.5, 0.7188, 0.5, 0.75, 0.5, 0.3125, 0.5, 0.2812, 0.5, 0.2812, 0.5, 0.3125, 0.5, 0.7188, 0.5, 0.6875, 0.5, 0.6875, 0.5, 0.7188, 0.5, 0.2812, 0.5, 0.25, 0.5, 0.25, 0.5, 0.2812, 0.5, 0.6875, 0.5, 0.6562, 0.5, 0.6562, 0.5, 0.6875, 0.5, 0.25, 0.5, 0.2188, 0.5, 0.2188, 0.5, 0.25, 0.5, 0.6562, 0.5, 0.625, 0.5, 0.625, 0.5, 0.6562, 0.5, 0.875, 0.5, 0.8438, 0.5, 0.875, 0.5, 0.125, 0.5, 0.09375, 0.5, 0.09375, 0.5, 0.125, 0.5, 0.5312, 0.5, 0.5, 0.5, 0.5, 0.5, 0.5312, 0.5, 0.9375, 0.5, 0.9062, 0.5, 0.9062, 0.5, 0.9375, 0.5, 0.09375, 0.5, 0.0625, 0.5, 0.0625, 0.5, 0.09375, 0.5, 0.5, 0.5, 0.4688, 0.5, 0.4688, 0.5, 0.5, 0.5, 0.9062, 0.5, 0.875, 0.5, 0.875, 0.5, 0.9062, 0.5, 0.0625, 0.5, 0.03125, 0.5, 0.03125, 0.5, 0.0625, 0.5, 0.4688, 0.5, 0.4375, 0.5, 0.4375, 0.5, 0.4688, 0.5, 0.875, 0.5, 0.8438, 0.5, 0.8438, 0.5, 0.875, 0.5, 0.03125, 0.5, 0.0, 0.5, 0.0, 0.5, 0.03125, 0.5, 0.4375, 0.5, 0.4062, 0.5, 0.4062, 0.5, 0.4375, 0.5, 0.8438, 0.5, 0.8125, 0.5, 0.8125, 0.5, 0.8438, 0.5, 0.4062, 0.5, 0.375, 0.5, 0.375, 0.5, 0.4062, 0.5, 0.8125, 0.5, 0.7812, 0.5, 0.7812, 0.5, 0.8125, 0.5, 0.375, 0.5, 0.3438, 0.5, 0.3438, 0.5, 0.375, 0.5, 0.7812, 0.5, 0.75, 0.5, 0.75, 0.5, 0.7812, 0.5, 0.3438, 0.5, 0.3125, 0.5, 0.3125, 0.5, 0.3438, 0.5, 0.75, 0.5, 0.7188, 0.5, 0.7188, 0.5, 0.75, 0.5, 0.3125, 0.5, 0.2812, 0.5, 0.2812, 0.5, 0.3125, 0.5, 0.7188, 0.5, 0.6875, 0.5, 0.6875, 0.5, 0.7188, 0.5, 0.2812, 0.5, 0.25, 0.5, 0.25, 0.5, 0.2812, 0.5, 0.6875, 0.5, 0.6562, 0.5, 0.6562, 0.5, 0.6875, 0.5, 0.25, 0.5, 0.2188, 0.5, 0.2188, 0.5, 0.25, 0.5, 0.6562, 0.5, 0.625, 0.5, 0.625, 0.5, 0.6562, 0.5, 0.2188, 0.5, 0.1875, 0.5, 0.1875, 0.5, 0.2188, 0.5, 0.625, 0.5, 0.5938, 0.5, 0.5938, 0.5, 0.625, 0.5, 0.1875, 0.5, 0.1562, 0.5, 0.1562, 0.5, 0.1875, 0.5, 0.5938, 0.5, 0.5625, 0.5, 0.5625, 0.5, 0.5938, 0.5, 1.0, 0.5, 0.9688, 0.5, 0.9688, 0.5, 1.0, 0.5, 0.1562, 0.5, 0.125, 0.5, 0.125, 0.5, 0.1562, 0.5, 0.5625, 0.5, 0.5312, 0.5, 0.5312, 0.5, 0.5625, 0.5, 0.2236, 0.1867, 0.2188, 0.2026, 0.2034, 0.1962, 0.2073, 0.1835, 0.03125, 0.5, 0.0, 0.5, 0.03125, 0.5, 0.4375, 0.5, 0.4062, 0.5, 0.4375, 0.5, 0.8438, 0.5, 0.8125, 0.5, 0.8438, 0.5, 0.4062, 0.5, 0.375, 0.5, 0.4062, 0.5, 0.8125, 0.5, 0.7812, 0.5, 0.8125, 0.5, 0.375, 0.5, 0.3438, 0.5, 0.375, 0.5, 0.7812, 0.5, 0.75, 0.5, 0.7812, 0.5, 0.3438, 0.5, 0.3125, 0.5, 0.3438, 0.5, 0.75, 0.5, 0.7188, 0.5, 0.75, 0.5, 0.3125, 0.5, 0.2812, 0.5, 0.3125, 0.5, 0.7188, 0.5, 0.6875, 0.5, 0.7188, 0.5, 0.2812, 0.5, 0.25, 0.5, 0.2812, 0.5, 0.6875, 0.5, 0.6562, 0.5, 0.6875, 0.5, 0.25, 0.5, 0.2188, 0.5, 0.25, 0.5, 0.6562, 0.5, 0.625, 0.5, 0.6562, 0.5, 0.2188, 0.5, 0.1875, 0.5, 0.2188, 0.5, 0.625, 0.5, 0.5938, 0.5, 0.625, 0.5, 0.1875, 0.5, 0.1562, 0.5, 0.1875, 0.5, 0.5938, 0.5, 0.5625, 0.5, 0.5938, 0.5, 1.0, 0.5, 0.9688, 0.5, 1.0, 0.5, 0.1562, 0.5, 0.125, 0.5, 0.1562, 0.5, 0.5625, 0.5, 0.5312, 0.5, 0.5625, 0.5, 0.9688, 0.5, 0.9375, 0.5, 0.9688, 0.5, 0.125, 0.5, 0.09375, 0.5, 0.125, 0.5, 0.5312, 0.5, 0.5, 0.5, 0.5312, 0.5, 0.9375, 0.5, 0.9062, 0.5, 0.9375, 0.5, 0.09375, 0.5, 0.0625, 0.5, 0.09375, 0.5, 0.5, 0.5, 0.4688, 0.5, 0.5, 0.5, 0.9062, 0.5, 0.875, 0.5, 0.9062, 0.5, 0.0625, 0.5, 0.03125, 0.5, 0.0625, 0.5, 0.4688, 0.5, 0.4375, 0.5, 0.4688, 0.5, 0.09376, 0.2405, 0.08095, 0.23, 0.09274, 0.2182, 0.103, 0.2267, 0.08095, 0.1105, 0.09376, 0.09996, 0.103, 0.1138, 0.09274, 0.1223, 0.211, 0.1233, 0.2188, 0.1379, 0.2034, 0.1443, 0.1971, 0.1326, 0.1731, 0.2484, 0.1572, 0.2532, 0.154, 0.2368, 0.1667, 0.2329, 0.05618, 0.1703, 0.05781, 0.1538, 0.07417, 0.157, 0.07287, 0.1703, 0.1572, 0.08734, 0.1731, 0.09215, 0.1667, 0.1076, 0.154, 0.1037, 0.2188, 0.2026, 0.211, 0.2172, 0.1971, 0.208, 0.2034, 0.1962, 0.08095, 0.23, 0.07043, 0.2172, 0.0843, 0.208, 0.09274, 0.2182, 0.09376, 0.09996, 0.1084, 0.09215, 0.1148, 0.1076, 0.103, 0.1138, 0.2188, 0.1379, 0.2236, 0.1538, 0.2073, 0.157, 0.2034, 0.1443, 0.1407, 0.2548, 0.1242, 0.2532, 0.1275, 0.2368, 0.1407, 0.2381, 0.1572, 0.2532, 0.1407, 0.2548, 0.1407, 0.2381, 0.154, 0.2368, 0.05781, 0.1538, 0.06262, 0.1379, 0.07803, 0.1443, 0.07417, 0.157, 0.1731, 0.09215, 0.1877, 0.09996, 0.1784, 0.1138, 0.1667, 0.1076, 0.211, 0.2172, 0.2005, 0.23, 0.1887, 0.2182, 0.1971, 0.208, 0.07043, 0.2172, 0.06262, 0.2026, 0.07803, 0.1962, 0.0843, 0.208, 0.1084, 0.09215, 0.1242, 0.08734, 0.1275, 0.1037, 0.1148, 0.1076, 0.2236, 0.1538, 0.2253, 0.1703, 0.2086, 0.1703, 0.2073, 0.157, 0.1242, 0.2532, 0.1084, 0.2484, 0.1148, 0.2329, 0.1275, 0.2368, 0.06262, 0.1379, 0.07043, 0.1233, 0.0843, 0.1326, 0.07803, 0.1443, 0.1877, 0.09996, 0.2005, 0.1105, 0.1887, 0.1223, 0.1784, 0.1138, 0.2005, 0.23, 0.1877, 0.2405, 0.1784, 0.2267, 0.1887, 0.2182, 0.06262, 0.2026, 0.05781, 0.1867, 0.07417, 0.1835, 0.07803, 0.1962, 0.1242, 0.08734, 0.1407, 0.08571, 0.1407, 0.1024, 0.1275, 0.1037, 0.2253, 0.1703, 0.2236, 0.1867, 0.2073, 0.1835, 0.2086, 0.1703, 0.1084, 0.2484, 0.09376, 0.2405, 0.103, 0.2267, 0.1148, 0.2329, 0.07043, 0.1233, 0.08095, 0.1105, 0.09274, 0.1223, 0.0843, 0.1326, 0.2005, 0.1105, 0.211, 0.1233, 0.1971, 0.1326, 0.1887, 0.1223, 0.1775, 0.1102, 0.2074, 0.1102, 0.2263, 0.354, 0.2049, 0.354, 0.1407, 0.08571, 0.1572, 0.08734, 0.154, 0.1037, 0.1407, 0.1024, 0.05781, 0.1867, 0.05618, 0.1703, 0.07287, 0.1703, 0.07417, 0.1835, 0.3246, 0.354, 0.3087, 0.354, 0.3087, 0.1363, 0.3246, 0.1363, 0.2736, 0.1102, 0.2398, 0.1102, 0.2495, 0.354, 0.2736, 0.354, 0.3698, 0.1102, 0.396, 0.1102, 0.361, 0.354, 0.3423, 0.354, 0.2074, 0.1102, 0.2398, 0.1102, 0.2495, 0.354, 0.2263, 0.354, 0.2398, 0.1102, 0.2074, 0.1102, 0.2263, 0.354, 0.2495, 0.354, 0.396, 0.1102, 0.3698, 0.1102, 0.3423, 0.354, 0.361, 0.354, 0.2398, 0.1102, 0.2736, 0.1102, 0.2736, 0.354, 0.2495, 0.354, 0.2074, 0.1102, 0.1775, 0.1102, 0.2049, 0.354, 0.2263, 0.354, 0.3698, 0.1102, 0.3398, 0.1102, 0.3209, 0.354, 0.3423, 0.354, 0.2736, 0.1102, 0.3074, 0.1102, 0.2977, 0.354, 0.2736, 0.354, 0.1775, 0.1102, 0.1512, 0.1102, 0.1862, 0.354, 0.2049, 0.354, 0.3398, 0.1102, 0.3074, 0.1102, 0.2977, 0.354, 0.3209, 0.354, 0.3074, 0.1102, 0.3398, 0.1102, 0.3209, 0.354, 0.2977, 0.354, 0.396, 0.1102, 0.3698, 0.1102, 0.3423, 0.354, 0.361, 0.354, 0.3074, 0.1102, 0.2736, 0.1102, 0.2736, 0.354, 0.2977, 0.354, 0.3398, 0.1102, 0.3698, 0.1102, 0.3423, 0.354, 0.3209, 0.354, 0.3698, 0.1102, 0.3398, 0.1102, 0.3209, 0.354, 0.3423, 0.354, 0.3698, 0.1102, 0.396, 0.1102, 0.361, 0.354, 0.3423, 0.354, 0.3398, 0.1102, 0.3074, 0.1102, 0.2977, 0.354, 0.3209, 0.354, 0.1512, 0.1102, 0.1775, 0.1102, 0.2049, 0.354, 0.1862, 0.354, 0.3074, 0.1102, 0.2736, 0.1102, 0.2736, 0.354, 0.2977, 0.354, 0.1775, 0.1102, 0.2074, 0.1102, 0.2263, 0.354, 0.2049, 0.354, 0.2736, 0.1102, 0.2398, 0.1102, 0.2495, 0.354, 0.2736, 0.354, 0.2074, 0.1102, 0.2398, 0.1102, 0.2495, 0.354, 0.2263, 0.354, 0.2398, 0.1102, 0.2074, 0.1102, 0.2263, 0.354, 0.2495, 0.354, 0.2398, 0.1102, 0.2736, 0.1102, 0.2736, 0.354, 0.2495, 0.354, 0.2074, 0.1102, 0.1775, 0.1102, 0.2049, 0.354, 0.2263, 0.354, 0.2736, 0.1102, 0.3074, 0.1102, 0.2977, 0.354, 0.2736, 0.354, 0.1775, 0.1102, 0.1512, 0.1102, 0.1862, 0.354, 0.2049, 0.354, 0.3074, 0.1102, 0.3398, 0.1102, 0.3209, 0.354, 0.2977, 0.354, 0.1512, 0.1102, 0.1775, 0.1102, 0.2049, 0.354, 0.1862, 0.354, 0.3398, 0.1102, 0.3698, 0.1102, 0.3423, 0.354, 0.3209, 0.354, 0.3385, 0.3419, 0.3499, 0.328, 0.3764, 0.3457, 0.361, 0.3645, 0.3499, 0.328, 0.3584, 0.3122, 0.3878, 0.3244, 0.3764, 0.3457, 0.3584, 0.3122, 0.3636, 0.295, 0.3949, 0.3012, 0.3878, 0.3244, 0.3636, 0.295, 0.3654, 0.2771, 0.3972, 0.2771, 0.3949, 0.3012, 0.3654, 0.2771, 0.3636, 0.2592, 0.3949, 0.2529, 0.3972, 0.2771, 0.3636, 0.2592, 0.3584, 0.2419, 0.3878, 0.2297, 0.3949, 0.2529, 0.3584, 0.2419, 0.3499, 0.2261, 0.3764, 0.2084, 0.3878, 0.2297, 0.3499, 0.2261, 0.3385, 0.2122, 0.361, 0.1896, 0.3764, 0.2084, 0.3385, 0.2122, 0.3246, 0.2008, 0.3423, 0.1743, 0.361, 0.1896, 0.3246, 0.2008, 0.3087, 0.1923, 0.3209, 0.1628, 0.3423, 0.1743, 0.3087, 0.1923, 0.2915, 0.1871, 0.2977, 0.1558, 0.3209, 0.1628, 0.2915, 0.1871, 0.2736, 0.1853, 0.2736, 0.1534, 0.2977, 0.1558, 0.2736, 0.1853, 0.2557, 0.1871, 0.2495, 0.1558, 0.2736, 0.1534, 0.2557, 0.1871, 0.2385, 0.1923, 0.2263, 0.1628, 0.2495, 0.1558, 0.2385, 0.1923, 0.2226, 0.2008, 0.2049, 0.1743, 0.2263, 0.1628, 0.2226, 0.2008, 0.2087, 0.2122, 0.1862, 0.1896, 0.2049, 0.1743, 0.2087, 0.2122, 0.1973, 0.2261, 0.1708, 0.2084, 0.1862, 0.1896, 0.1973, 0.2261, 0.1888, 0.2419, 0.1594, 0.2297, 0.1708, 0.2084, 0.1888, 0.2419, 0.1836, 0.2592, 0.1524, 0.2529, 0.1594, 0.2297, 0.1836, 0.2592, 0.1819, 0.2771, 0.15, 0.2771, 0.1524, 0.2529, 0.1819, 0.2771, 0.1836, 0.295, 0.1524, 0.3012, 0.15, 0.2771, 0.1836, 0.295, 0.1888, 0.3122, 0.1594, 0.3244, 0.1524, 0.3012, 0.1888, 0.3122, 0.1973, 0.328, 0.1708, 0.3457, 0.1594, 0.3244, 0.1973, 0.328, 0.2087, 0.3419, 0.1862, 0.3645, 0.1708, 0.3457, 0.2087, 0.3419, 0.2226, 0.3533, 0.2049, 0.3799, 0.1862, 0.3645, 0.2226, 0.3533, 0.2385, 0.3618, 0.2263, 0.3913, 0.2049, 0.3799, 0.2385, 0.3618, 0.2557, 0.367, 0.2495, 0.3983, 0.2263, 0.3913, 0.2557, 0.367, 0.2736, 0.3688, 0.2736, 0.4007, 0.2495, 0.3983, 0.3246, 0.3533, 0.3385, 0.3419, 0.361, 0.3645, 0.3423, 0.3799, 0.3087, 0.3618, 0.3246, 0.3533, 0.3423, 0.3799, 0.3209, 0.3913, 0.2915, 0.367, 0.3087, 0.3618, 0.3209, 0.3913, 0.2977, 0.3983, 0.2736, 0.3688, 0.2915, 0.367, 0.2977, 0.3983, 0.2736, 0.4007, 0.2962, 0.3611, 0.2795, 0.3628, 0.2628, 0.3611, 0.2467, 0.3562, 0.2319, 0.3483, 0.2189, 0.3377, 0.2083, 0.3247, 0.2004, 0.3099, 0.1955, 0.2938, 0.1938, 0.2771, 0.1955, 0.2604, 0.2004, 0.2443, 0.2083, 0.2295, 0.2189, 0.2165, 0.2319, 0.2058, 0.2467, 0.1979, 0.2628, 0.193, 0.2795, 0.1914, 0.2962, 0.193, 0.3123, 0.1979, 0.3271, 0.2058, 0.3401, 0.2165, 0.3508, 0.2295, 0.3587, 0.2443, 0.3636, 0.2603, 0.3652, 0.2771, 0.3636, 0.2938, 0.3587, 0.3099, 0.3508, 0.3247, 0.3401, 0.3377, 0.3271, 0.3483, 0.3123, 0.3562, 0.2226, 0.354, 0.2087, 0.354, 0.2087, 0.1363, 0.2226, 0.1363, 0.2736, 0.354, 0.2915, 0.354, 0.2915, 0.1363, 0.2736, 0.1363, 0.3087, 0.354, 0.2915, 0.354, 0.2915, 0.1363, 0.3087, 0.1363, 0.2385, 0.354, 0.2226, 0.354, 0.2226, 0.1363, 0.2385, 0.1363, 0.2557, 0.354, 0.2736, 0.354, 0.2736, 0.1363, 0.2557, 0.1363, 0.2915, 0.354, 0.2736, 0.354, 0.2736, 0.1363, 0.2915, 0.1363, 0.2557, 0.354, 0.2385, 0.354, 0.2385, 0.1363, 0.2557, 0.1363, 0.2385, 0.354, 0.2557, 0.354, 0.2557, 0.1363, 0.2385, 0.1363, 0.2736, 0.354, 0.2557, 0.354, 0.2557, 0.1363, 0.2736, 0.1363, 0.2226, 0.354, 0.2385, 0.354, 0.2385, 0.1363, 0.2226, 0.1363, 0.2915, 0.354, 0.2736, 0.354, 0.2736, 0.1363, 0.2915, 0.1363, 0.2087, 0.354, 0.2226, 0.354, 0.2226, 0.1363, 0.2087, 0.1363, 0.3087, 0.354, 0.2915, 0.354, 0.2915, 0.1363, 0.3087, 0.1363, 0.3246, 0.354, 0.3385, 0.354, 0.3385, 0.1363, 0.3246, 0.1363, 0.3246, 0.354, 0.3087, 0.354, 0.3087, 0.1363, 0.3246, 0.1363, 0.3087, 0.354, 0.3246, 0.354, 0.3246, 0.1363, 0.3087, 0.1363, 0.3385, 0.354, 0.3246, 0.354, 0.3246, 0.1363, 0.3385, 0.1363, 0.2915, 0.354, 0.3087, 0.354, 0.3087, 0.1363, 0.2915, 0.1363, 0.2226, 0.354, 0.2087, 0.354, 0.2087, 0.1363, 0.2226, 0.1363, 0.2736, 0.354, 0.2915, 0.354, 0.2915, 0.1363, 0.2736, 0.1363, 0.2385, 0.354, 0.2226, 0.354, 0.2226, 0.1363, 0.2385, 0.1363, 0.2557, 0.354, 0.2736, 0.354, 0.2736, 0.1363, 0.2557, 0.1363, 0.2557, 0.354, 0.2385, 0.354, 0.2385, 0.1363, 0.2557, 0.1363, 0.2385, 0.354, 0.2557, 0.354, 0.2557, 0.1363, 0.2385, 0.1363, 0.3246, 0.354, 0.3385, 0.354, 0.3385, 0.1363, 0.3246, 0.1363, 0.2736, 0.354, 0.2557, 0.354, 0.2557, 0.1363, 0.2736, 0.1363, 0.2226, 0.354, 0.2385, 0.354, 0.2385, 0.1363, 0.2226, 0.1363, 0.3087, 0.354, 0.3246, 0.354, 0.3246, 0.1363, 0.3087, 0.1363, 0.3385, 0.354, 0.3246, 0.354, 0.3246, 0.1363, 0.3385, 0.1363, 0.2087, 0.354, 0.2226, 0.354, 0.2226, 0.1363, 0.2087, 0.1363, 0.2915, 0.354, 0.3087, 0.354, 0.3087, 0.1363, 0.2915, 0.1363, 0.8933, 0.1241, 0.8459, 0.0869, 0.8459, 0.214, 0.8933, 0.2511, 0.8933, 0.1879, 0.8459, 0.1879, 0.8459, 0.187, 0.8933, 0.187, 0.8933, 0.2511, 0.8459, 0.214, 0.8459, 0.0869, 0.8933, 0.1241, 0.8933, 0.187, 0.8459, 0.187, 0.8459, 0.1879, 0.8933, 0.1879, 0.8933, 0.1241, 0.8933, 0.2511, 0.9686, 0.2746, 0.9686, 0.1494, 0.8007, 0.2746, 0.7998, 0.2746, 0.7998, 0.1494, 0.8007, 0.1494, 0.8933, 0.2511, 0.8933, 0.1241, 0.9686, 0.1494, 0.9686, 0.2746, 0.8933, 0.187, 0.8933, 0.1879, 0.9686, 0.1879, 0.9686, 0.187, 0.8933, 0.1879, 0.8933, 0.187, 0.9686, 0.187, 0.9686, 0.1879, 0.7071, 0.1241, 0.7071, 0.2511, 0.7545, 0.214, 0.7545, 0.0869, 0.7071, 0.1879, 0.7071, 0.187, 0.7545, 0.187, 0.7545, 0.1879, 0.7071, 0.2511, 0.7071, 0.1241, 0.7545, 0.0869, 0.7545, 0.214, 0.7071, 0.187, 0.7071, 0.1879, 0.7545, 0.1879, 0.7545, 0.187, 0.7071, 0.1241, 0.6318, 0.1494, 0.6318, 0.2746, 0.7071, 0.2511, 0.8007, 0.2746, 0.8007, 0.1494, 0.7998, 0.1494, 0.7998, 0.2746, 0.7071, 0.2511, 0.6318, 0.2746, 0.6318, 0.1494, 0.7071, 0.1241, 0.7071, 0.187, 0.6318, 0.187, 0.6318, 0.1879, 0.7071, 0.1879, 0.7071, 0.1879, 0.6318, 0.1879, 0.6318, 0.187, 0.7071, 0.187, 0.8933, 0.1241, 0.8459, 0.0869, 0.8459, 0.214, 0.8933, 0.2511, 0.7998, 0.2806, 0.7998, 0.2332, 0.8007, 0.2332, 0.8007, 0.2806, 0.8933, 0.2511, 0.8459, 0.214, 0.8459, 0.0869, 0.8933, 0.1241, 0.8007, 0.2806, 0.8007, 0.2332, 0.7998, 0.2332, 0.7998, 0.2806, 0.8933, 0.1241, 0.8933, 0.2511, 0.9686, 0.2746, 0.9686, 0.1494, 0.7998, 0.2746, 0.8007, 0.2746, 0.8007, 0.1494, 0.7998, 0.1494, 0.8933, 0.2511, 0.8933, 0.1241, 0.9686, 0.1494, 0.9686, 0.2746, 0.8007, 0.2806, 0.7998, 0.2806, 0.7998, 0.3559, 0.8007, 0.3559, 0.7998, 0.2806, 0.8007, 0.2806, 0.8007, 0.3559, 0.7998, 0.3559, 0.7071, 0.1241, 0.7071, 0.2511, 0.7545, 0.214, 0.7545, 0.0869, 0.7998, 0.09439, 0.8007, 0.09439, 0.8007, 0.1417, 0.7998, 0.1417, 0.7071, 0.2511, 0.7071, 0.1241, 0.7545, 0.0869, 0.7545, 0.214, 0.8007, 0.09439, 0.7998, 0.09439, 0.7998, 0.1417, 0.8007, 0.1417, 0.7071, 0.1241, 0.6318, 0.1494, 0.6318, 0.2746, 0.7071, 0.2511, 0.7998, 0.2746, 0.7998, 0.1494, 0.8007, 0.1494, 0.8007, 0.2746, 0.7071, 0.2511, 0.6318, 0.2746, 0.6318, 0.1494, 0.7071, 0.1241, 0.8007, 0.09439, 0.8007, 0.01905, 0.7998, 0.01905, 0.7998, 0.09439, 0.7998, 0.09439, 0.7998, 0.01905, 0.8007, 0.01905, 0.8007, 0.09439])
me_cylinder.materials.append(mat_9m14malyutka)
me_cylinder.use_remesh_preserve_volume = False
me_cylinder.use_remesh_preserve_attributes = False
me_cylinder.use_mirror_vertex_groups = False
me_cylinder.update()

# ---- objects
ob_9m14malyutka = bpy.data.objects.new('9M14Malyutka', me_cylinder)

# ---- transforms, parenting, visibility, modifiers, constraints
ob_9m14malyutka.location = (7.218e-10, 0.0, 0.0)
ob_9m14malyutka.rotation_euler = (0.0, 0.0, 0.7854)
ob_9m14malyutka.scale = (0.06167, 0.06167, 0.06167)
ob_9m14malyutka.lineart.crease_threshold = 0.0

# ---- collection membership
col_collection.objects.link(ob_9m14malyutka)

# ---- scene / render settings (as saved in the file)
scene.frame_start = 1; scene.frame_end = 250; scene.frame_set(1)
scene.render.engine = 'BLENDER_EEVEE_NEXT'
scene.cycles.use_denoising = False
scene.cycles.samples = 128
scene.cycles.sampling_pattern = 'TABULATED_SOBOL'
scene.cycles.use_adaptive_sampling = False
scene.cycles.use_light_tree = False
scene.view_settings.view_transform = 'Filmic'
bpy.context.view_layer.update()

# ---- added for rendering (the .blend has no active camera and no usable light): camera, sun
cam_auto = bpy.data.cameras.new('AutoCamera')
cam_auto.lens = 50.0
cam_auto.sensor_width = 36.0
cam_auto.clip_end = 1000.0
ob_auto_camera = bpy.data.objects.new('AutoCamera', cam_auto)
scene.collection.objects.link(ob_auto_camera)
ob_auto_camera.location = (1.16308, -1.3957, 0.8929)
ob_auto_camera.rotation_euler = (1.09748, -7.21219e-08, 0.694738)
scene.camera = ob_auto_camera
light_auto_sun = bpy.data.lights.new('AutoSun', 'SUN')
light_auto_sun.energy = 3.0
light_auto_sun.angle = 0.0523599
ob_auto_sun = bpy.data.objects.new('AutoSun', light_auto_sun)
scene.collection.objects.link(ob_auto_sun)
ob_auto_sun.rotation_euler = (0.872665, 0.174533, 0.523599)
bpy.context.view_layer.update()
